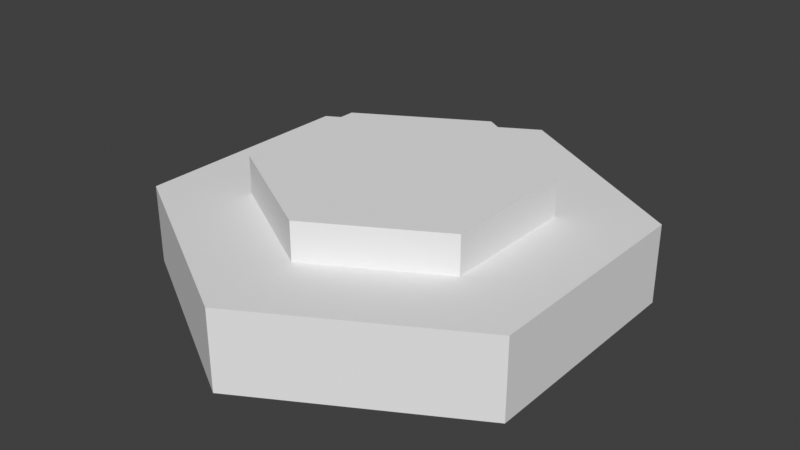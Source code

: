 # Source: Button.blend  (saved by Blender 2.93.21; exported with 4.5.12 LTS)
import bpy
from mathutils import Matrix  # noqa: F401  (used for matrix-valued properties, if any)

bpy.ops.wm.read_factory_settings(use_empty=True)
scene = bpy.context.scene
scene.name = 'Scene'

# ---- collections
col_collection = bpy.data.collections.new('Collection'); scene.collection.children.link(col_collection)

# ---- world
world_world = bpy.data.worlds.new('World'); scene.world = world_world
world_world.use_nodes = True; world_world.node_tree.nodes.clear()
_N = world_world.node_tree.nodes; _L = world_world.node_tree.links
n0 = _N.new('ShaderNodeOutputWorld'); n0.name = 'World Output'; n0.location = (300, 300)
n1 = _N.new('ShaderNodeBackground'); n1.name = 'Background'; n1.location = (10, 300)
n1.inputs[0].default_value = (0.05088, 0.05088, 0.05088, 1.0)
_L.new(n1.outputs[0], n0.inputs[0])
n0.is_active_output = True
world_world.color = (0.05088, 0.05088, 0.05088)
world_world.use_sun_shadow = False
world_world.sun_shadow_jitter_overblur = 0.0

# ---- meshes
me_cylinder = bpy.data.meshes.new('Cylinder')
me_cylinder.from_pydata([(0.0, 1.99, -0.34), (0.0, 1.99, 0.34), (1.723, 0.995, -0.34), (1.723, 0.995, 0.34), (1.723, -0.995, -0.34), (1.723, -0.995, 0.34), (-1.74e-07, -1.99, -0.34), (-1.74e-07, -1.99, 0.34), (-1.723, -0.995, -0.34), (-1.723, -0.995, 0.34), (-1.723, 0.995, -0.34), (-1.723, 0.995, 0.34)], [], [(0, 1, 3, 2), (2, 3, 5, 4), (4, 5, 7, 6), (6, 7, 9, 8), (3, 1, 11, 9, 7, 5), (8, 9, 11, 10), (10, 11, 1, 0), (0, 2, 4, 6, 8, 10)])
_uv = me_cylinder.uv_layers.new(name='UVMap')
_uv.uv.foreach_set('vector', [1.0, 0.5, 1.0, 1.0, 0.8333, 1.0, 0.8333, 0.5, 0.8333, 0.5, 0.8333, 1.0, 0.6667, 1.0, 0.6667, 0.5, 0.6667, 0.5, 0.6667, 1.0, 0.5, 1.0, 0.5, 0.5, 0.5, 0.5, 0.5, 1.0, 0.3333, 1.0, 0.3333, 0.5, 0.4578, 0.37, 0.25, 0.49, 0.04215, 0.37, 0.04215, 0.13, 0.25, 0.01, 0.4578, 0.13, 0.3333, 0.5, 0.3333, 1.0, 0.1667, 1.0, 0.1667, 0.5, 0.1667, 0.5, 0.1667, 1.0, -8.941e-08, 1.0, -8.941e-08, 0.5, 0.75, 0.49, 0.9578, 0.37, 0.9578, 0.13, 0.75, 0.01, 0.5422, 0.13, 0.5422, 0.37])
me_cylinder.use_remesh_fix_poles = True
me_cylinder.use_remesh_preserve_attributes = False
me_cylinder.update()
me_cylinder_001 = bpy.data.meshes.new('Cylinder.001')
me_cylinder_001.from_pydata([(0.0, 1.99, -0.34), (0.0, 1.99, 0.34), (1.723, 0.995, -0.34), (1.723, 0.995, 0.34), (1.723, -0.995, -0.34), (1.723, -0.995, 0.34), (-1.74e-07, -1.99, -0.34), (-1.74e-07, -1.99, 0.34), (-1.723, -0.995, -0.34), (-1.723, -0.995, 0.34), (-1.723, 0.995, -0.34), (-1.723, 0.995, 0.34)], [], [(0, 1, 3, 2), (2, 3, 5, 4), (4, 5, 7, 6), (6, 7, 9, 8), (3, 1, 11, 9, 7, 5), (8, 9, 11, 10), (10, 11, 1, 0), (0, 2, 4, 6, 8, 10)])
_uv = me_cylinder_001.uv_layers.new(name='UVMap')
_uv.uv.foreach_set('vector', [1.0, 0.5, 1.0, 1.0, 0.8333, 1.0, 0.8333, 0.5, 0.8333, 0.5, 0.8333, 1.0, 0.6667, 1.0, 0.6667, 0.5, 0.6667, 0.5, 0.6667, 1.0, 0.5, 1.0, 0.5, 0.5, 0.5, 0.5, 0.5, 1.0, 0.3333, 1.0, 0.3333, 0.5, 0.4578, 0.37, 0.25, 0.49, 0.04215, 0.37, 0.04215, 0.13, 0.25, 0.01, 0.4578, 0.13, 0.3333, 0.5, 0.3333, 1.0, 0.1667, 1.0, 0.1667, 0.5, 0.1667, 0.5, 0.1667, 1.0, -8.941e-08, 1.0, -8.941e-08, 0.5, 0.75, 0.49, 0.9578, 0.37, 0.9578, 0.13, 0.75, 0.01, 0.5422, 0.13, 0.5422, 0.37])
me_cylinder_001.use_remesh_fix_poles = True
me_cylinder_001.use_remesh_preserve_attributes = False
me_cylinder_001.update()

# ---- objects
ob_cylinder = bpy.data.objects.new('Cylinder', me_cylinder)
ob_cylinder_001 = bpy.data.objects.new('Cylinder.001', me_cylinder_001)

# ---- transforms, parenting, visibility, modifiers, constraints
ob_cylinder.location = (0.0, 0.0, 0.0)
ob_cylinder_001.location = (0.0, 0.0, 0.4116)
ob_cylinder_001.scale = (0.5991, 0.5991, 0.7502)

# ---- collection membership
col_collection.objects.link(ob_cylinder)
col_collection.objects.link(ob_cylinder_001)

# ---- scene / render settings (as saved in the file)
scene.frame_start = 1; scene.frame_end = 250; scene.frame_set(1)
scene.render.engine = 'BLENDER_EEVEE_NEXT'
scene.cycles.use_denoising = False
scene.cycles.samples = 128
scene.cycles.sampling_pattern = 'TABULATED_SOBOL'
scene.cycles.use_adaptive_sampling = False
scene.cycles.use_light_tree = False
scene.view_settings.view_transform = 'Standard'
bpy.context.view_layer.update()

# ---- added for rendering (the .blend has no active camera and no usable light): camera, sun
cam_auto = bpy.data.cameras.new('AutoCamera')
cam_auto.lens = 50.0
cam_auto.sensor_width = 36.0
cam_auto.clip_end = 1000.0
ob_auto_camera = bpy.data.objects.new('AutoCamera', cam_auto)
scene.collection.objects.link(ob_auto_camera)
ob_auto_camera.location = (4.95958, -5.9515, 4.13097)
ob_auto_camera.rotation_euler = (1.09748, -7.21219e-08, 0.694738)
scene.camera = ob_auto_camera
light_auto_sun = bpy.data.lights.new('AutoSun', 'SUN')
light_auto_sun.energy = 3.0
light_auto_sun.angle = 0.0523599
ob_auto_sun = bpy.data.objects.new('AutoSun', light_auto_sun)
scene.collection.objects.link(ob_auto_sun)
ob_auto_sun.rotation_euler = (0.872665, 0.174533, 0.523599)
bpy.context.view_layer.update()
